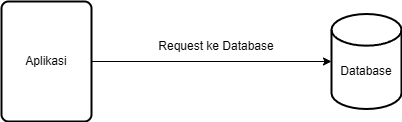

The diagram above was exported from draw.io. Its source (the exported page's mxGraphModel, read from the mxfile embedded in the PNG):
<mxGraphModel dx="1434" dy="738" grid="1" gridSize="10" guides="1" tooltips="1" connect="1" arrows="1" fold="1" page="1" pageScale="1" pageWidth="850" pageHeight="1100" math="0" shadow="0">
  <root>
    <mxCell id="0" />
    <mxCell id="1" parent="0" />
    <mxCell id="I76Wfly-uBoHfmkvX6tl-1" value="" style="strokeWidth=2;html=1;shape=mxgraph.flowchart.database;whiteSpace=wrap;" vertex="1" parent="1">
      <mxGeometry x="490" y="332.5" width="70" height="95" as="geometry" />
    </mxCell>
    <mxCell id="I76Wfly-uBoHfmkvX6tl-2" value="" style="rounded=1;whiteSpace=wrap;html=1;absoluteArcSize=1;arcSize=14;strokeWidth=2;" vertex="1" parent="1">
      <mxGeometry x="160" y="320" width="90" height="120" as="geometry" />
    </mxCell>
    <mxCell id="I76Wfly-uBoHfmkvX6tl-3" style="edgeStyle=orthogonalEdgeStyle;rounded=0;orthogonalLoop=1;jettySize=auto;html=1;entryX=0;entryY=0.5;entryDx=0;entryDy=0;entryPerimeter=0;" edge="1" parent="1" source="I76Wfly-uBoHfmkvX6tl-2" target="I76Wfly-uBoHfmkvX6tl-1">
      <mxGeometry relative="1" as="geometry" />
    </mxCell>
    <mxCell id="I76Wfly-uBoHfmkvX6tl-4" value="Request ke Database" style="text;html=1;align=center;verticalAlign=middle;whiteSpace=wrap;rounded=0;" vertex="1" parent="1">
      <mxGeometry x="310" y="350" width="130" height="30" as="geometry" />
    </mxCell>
    <mxCell id="I76Wfly-uBoHfmkvX6tl-5" value="Aplikasi" style="text;html=1;align=center;verticalAlign=middle;whiteSpace=wrap;rounded=0;" vertex="1" parent="1">
      <mxGeometry x="170" y="370" width="70" height="20" as="geometry" />
    </mxCell>
    <mxCell id="I76Wfly-uBoHfmkvX6tl-6" value="Database" style="text;html=1;align=center;verticalAlign=middle;whiteSpace=wrap;rounded=0;" vertex="1" parent="1">
      <mxGeometry x="490" y="380" width="70" height="20" as="geometry" />
    </mxCell>
  </root>
</mxGraphModel>